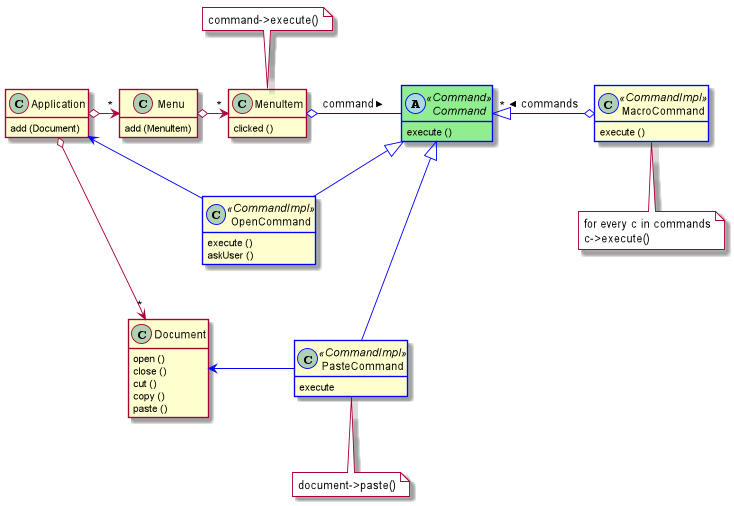

The diagram above was rendered by PlantUML. Its source (embedded in the PNG):
@startuml


skinparam class{
    BorderColor<<Command>> #blue
    BorderColor<<CommandImpl>> #blue
    BackgroundColor<<Command>> #lightGreen
}

hide field


class Application{
    {method} add (Document)
}

    Application o-right-> "*" Menu

class Menu{
    {method} add (MenuItem)
}

    Menu o-right-> "*" MenuItem
    note top of MenuItem #white : command->execute()

class MenuItem{
    {method} clicked ()
}

    Application o--down-> "*" Document
class Document{
    {method} open ()
    {method} close ()
    {method} cut ()
    {method} copy ()
    {method} paste ()
}

    MenuItem o-right- Command #blue : command >

abstract Command <<Command >>{
    {method} execute ()
}

    Command <|-down- PasteCommand #blue
    Document <-left- PasteCommand #blue

class PasteCommand <<CommandImpl>> {
    {method} execute
}
note bottom of PasteCommand #white : document->paste()

    Command <|-- OpenCommand #blue
    Application <-- OpenCommand #blue

class OpenCommand <<CommandImpl>> {
    {method} execute ()
    {method} askUser ()
}


    MacroCommand o-left-|> "*" Command #blue : commands >

class MacroCommand <<CommandImpl>> {
    {method} execute ()
}
note bottom of MacroCommand #white
    for every c in commands
    c->execute()
endnote



@enduml